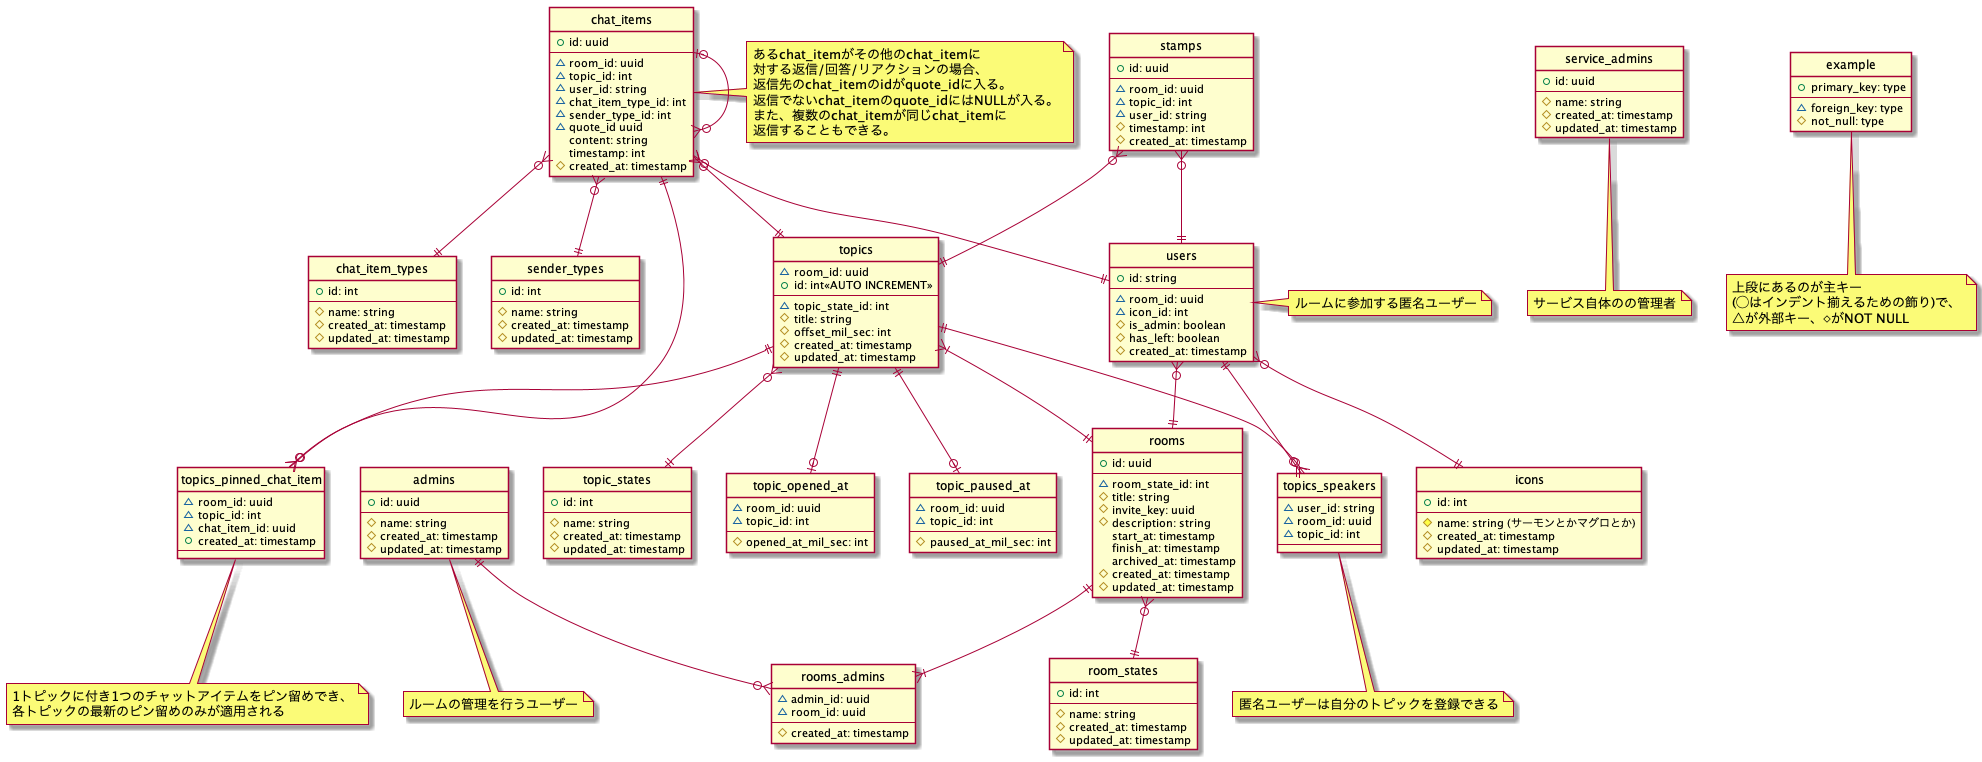

The diagram above was rendered by PlantUML. Its source (embedded in the PNG):
@startuml er

hide circle
skinparam inetype ortho

entity users {
    +id: string
    --
    ~room_id: uuid
    ~icon_id: int
    #is_admin: boolean
    #has_left: boolean
    #created_at: timestamp
}
note right: ルームに参加する匿名ユーザー

entity topics_speakers{
    ~user_id: string
    ~room_id: uuid
    ~topic_id: int
    --
}
note bottom: 匿名ユーザーは自分のトピックを登録できる

entity admins {
    +id: uuid
    --
    #name: string
    #created_at: timestamp
    #updated_at: timestamp
}
note bottom: ルームの管理を行うユーザー

entity rooms_admins {
    ~admin_id: uuid
    ~room_id: uuid
    --
    #created_at: timestamp
}

entity service_admins {
    +id: uuid
    --
    #name: string
    #created_at: timestamp
    #updated_at: timestamp
}
note bottom: サービス自体のの管理者

entity icons {
    +id: int
    --
    #name: string (サーモンとかマグロとか)
    #created_at: timestamp
    #updated_at: timestamp
}

entity rooms {
    +id: uuid
    --
    ~room_state_id: int
    #title: string
    #invite_key: uuid
    #description: string
    start_at: timestamp
    finish_at: timestamp
    archived_at: timestamp
    #created_at: timestamp
    #updated_at: timestamp
}

entity room_states {
    +id: int
    --
    #name: string
    #created_at: timestamp
    #updated_at: timestamp
}

entity topics {
    ~room_id: uuid
    +id: int<<AUTO INCREMENT>>
    --
    ~topic_state_id: int
    #title: string
    #offset_mil_sec: int
    #created_at: timestamp
    #updated_at: timestamp
}

entity topics_pinned_chat_item {
    ~room_id: uuid
    ~topic_id: int
    ~chat_item_id: uuid
    +created_at: timestamp
    --
}
note bottom of topics_pinned_chat_item
  1トピックに付き1つのチャットアイテムをピン留めでき、
  各トピックの最新のピン留めのみが適用される
end note

entity topic_states {
    +id: int
    --
    #name: string
    #created_at: timestamp
    #updated_at: timestamp
}

entity topic_opened_at {
    ~room_id: uuid
    ~topic_id: int
    --
    #opened_at_mil_sec: int
}

entity topic_paused_at{
    ~room_id: uuid
    ~topic_id: int
    --
    #paused_at_mil_sec: int
}

entity chat_items {
    +id: uuid
    --
    ~room_id: uuid
    ~topic_id: int
    ~user_id: string
    ~chat_item_type_id: int
    ~sender_type_id: int
    ~quote_id uuid
    content: string
    timestamp: int
    #created_at: timestamp
}
note right of chat_items
 あるchat_itemがその他のchat_itemに
 対する返信/回答/リアクションの場合、
 返信先のchat_itemのidがquote_idに入る。
 返信でないchat_itemのquote_idにはNULLが入る。
 また、複数のchat_itemが同じchat_itemに
 返信することもできる。
end note

entity chat_item_types {
    +id: int
    --
    #name: string
    #created_at: timestamp
    #updated_at: timestamp
}

entity sender_types {
    +id: int
    --
    #name: string
    #created_at: timestamp
    #updated_at: timestamp
}

entity stamps {
    +id: uuid
    --
    ~room_id: uuid
    ~topic_id: int
    ~user_id: string
    #timestamp: int
    #created_at: timestamp
}

users }o--|| icons
users }o--|| rooms
users ||--o{ topics_speakers
topics ||--o{ topics_speakers
admins ||--o{ rooms_admins
rooms ||--|{ rooms_admins
rooms }o--|| room_states
topics }|--|| rooms
topics ||--o{ topics_pinned_chat_item
topics }o--|| topic_states
topics ||--o| topic_opened_at
topics ||--o| topic_paused_at
chat_items||--o{ topics_pinned_chat_item
chat_items }o--|| topics
chat_items }o--|| users
chat_items }o--|| chat_item_types
chat_items |o--o{ chat_items
chat_items }o--|| sender_types
stamps }o--|| topics
stamps }o--|| users

entity example {
    +primary_key: type
    --
    ~foreign_key: type
    #not_null: type
}
note bottom: 上段にあるのが主キー\n(◯はインデント揃えるための飾り)で、\n△が外部キー、◇がNOT NULL

@enduml